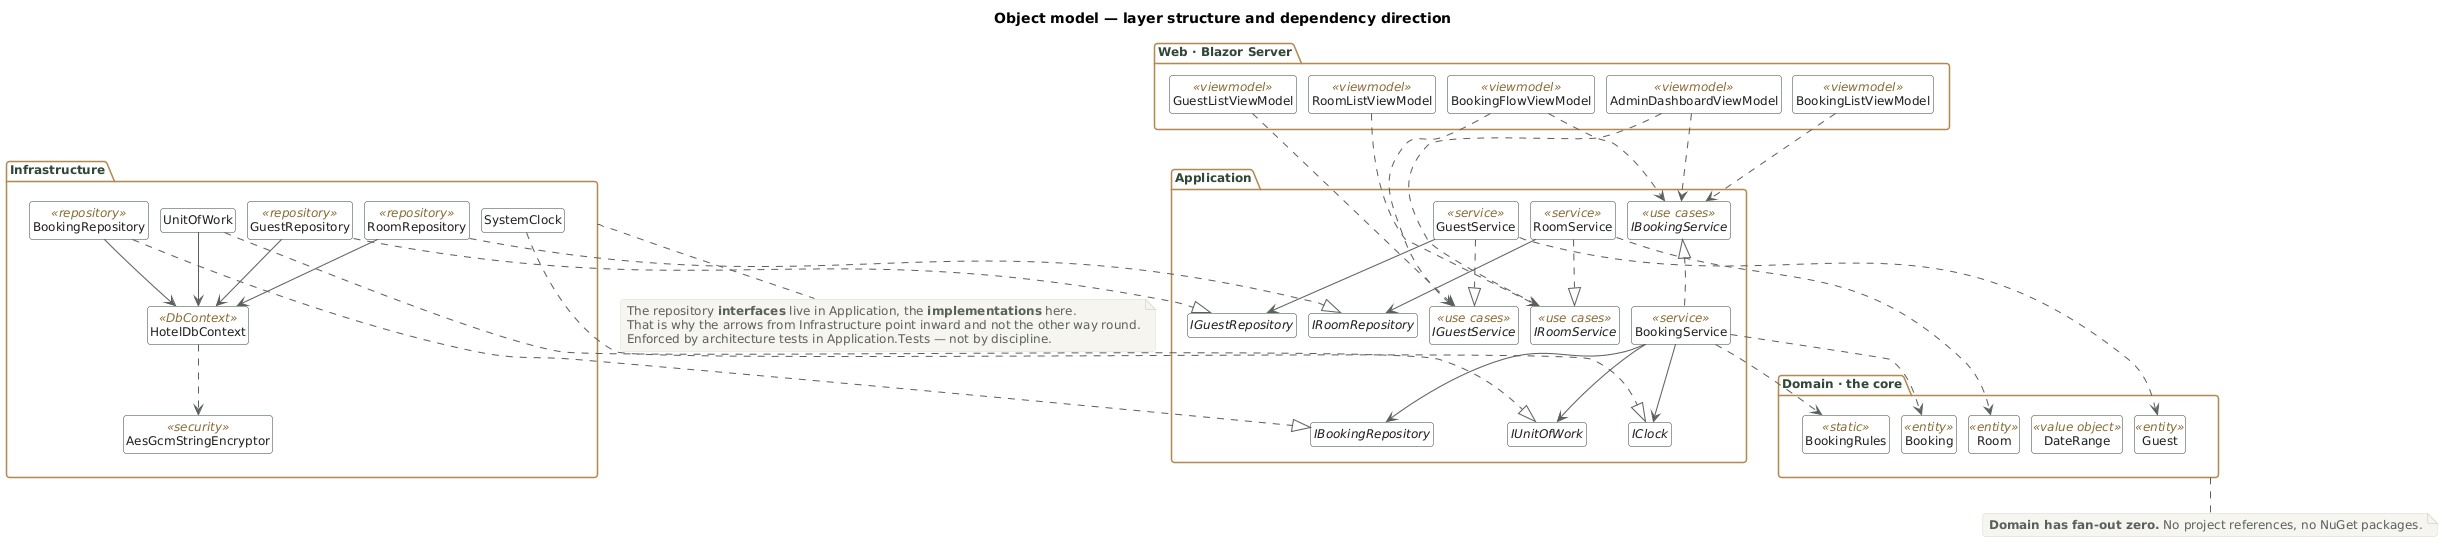

The diagram above was rendered by PlantUML. Its source (embedded in the PNG):
@startuml Object-Model-Layers
' =====================================================================
' NFHotel 2.0 — Object model, layer structure
' Generated 2026-09-08 from the actual code.
'
' Classes and interfaces across the four layers, without member lists.
' The purpose is to show the dependency direction: everything points inward at the domain.
' The members are in Object-Model-Domain.puml and in Models.md.
' =====================================================================

skinparam backgroundColor #FFFFFF
skinparam shadowing false
skinparam defaultFontName "Segoe UI"
skinparam defaultFontSize 12
skinparam roundCorner 6
skinparam nodesep 12
skinparam ranksep 60

skinparam class {
  BackgroundColor #FFFFFF
  BorderColor #2F4739
  ArrowColor #5A615C
  FontColor #1C1F1D
  StereotypeFontColor #8A6A34
}
skinparam package {
  BackgroundColor #FCFBF8
  BorderColor #B08A4F
  FontColor #2F4739
  FontStyle bold
}
skinparam note {
  BackgroundColor #F7F5F0
  BorderColor #DDD9D0
  FontColor #5A615C
}

hide members
hide circle

title Object model — layer structure and dependency direction

' =====================================================================
package "Web · Blazor Server" as WEB {
  class BookingFlowViewModel <<viewmodel>>
  class BookingListViewModel <<viewmodel>>
  class RoomListViewModel <<viewmodel>>
  class GuestListViewModel <<viewmodel>>
  class AdminDashboardViewModel <<viewmodel>>
}

package "Infrastructure" as INF {
  class BookingRepository <<repository>>
  class RoomRepository <<repository>>
  class GuestRepository <<repository>>
  class UnitOfWork
  class SystemClock
  class HotelDbContext <<DbContext>>
  class AesGcmStringEncryptor <<security>>
}

package "Application" as APP {
  interface IBookingService <<use cases>>
  interface IRoomService <<use cases>>
  interface IGuestService <<use cases>>
  class BookingService <<service>>
  class RoomService <<service>>
  class GuestService <<service>>
  interface IBookingRepository
  interface IRoomRepository
  interface IGuestRepository
  interface IUnitOfWork
  interface IClock
}

package "Domain · the core" as DOM {
  class Booking <<entity>>
  class Room <<entity>>
  class Guest <<entity>>
  class DateRange <<value object>>
  class BookingRules <<static>>
}

' =====================================================================
' Web only knows the use case interfaces
' =====================================================================
BookingFlowViewModel ..> IBookingService
BookingFlowViewModel ..> IGuestService
BookingListViewModel ..> IBookingService
RoomListViewModel ..> IRoomService
GuestListViewModel ..> IGuestService
AdminDashboardViewModel ..> IBookingService
AdminDashboardViewModel ..> IRoomService

' =====================================================================
' Application implements its own contracts and uses the domain
' =====================================================================
BookingService ..|> IBookingService
RoomService ..|> IRoomService
GuestService ..|> IGuestService

BookingService --> IBookingRepository
BookingService --> IUnitOfWork
BookingService --> IClock
RoomService --> IRoomRepository
GuestService --> IGuestRepository

BookingService ..> Booking
BookingService ..> BookingRules
RoomService ..> Room
GuestService ..> Guest

' =====================================================================
' Infrastructure implements Application's contracts — pointing inward
' =====================================================================
BookingRepository ..|> IBookingRepository
RoomRepository ..|> IRoomRepository
GuestRepository ..|> IGuestRepository
UnitOfWork ..|> IUnitOfWork
SystemClock ..|> IClock

BookingRepository --> HotelDbContext
RoomRepository --> HotelDbContext
GuestRepository --> HotelDbContext
UnitOfWork --> HotelDbContext
HotelDbContext ..> AesGcmStringEncryptor

' =====================================================================
note bottom of DOM
  **Domain has fan-out zero.** No project references, no NuGet packages.
end note

note bottom of INF
  The repository **interfaces** live in Application, the **implementations** here.
  That is why the arrows from Infrastructure point inward and not the other way round.
  Enforced by architecture tests in Application.Tests — not by discipline.
end note

' Hidden edges that force the layers into vertical order
BookingFlowViewModel -[hidden]down- IBookingService
IBookingService -[hidden]down- BookingService
BookingService -[hidden]down- Booking
BookingRepository -[hidden]down- HotelDbContext

@enduml